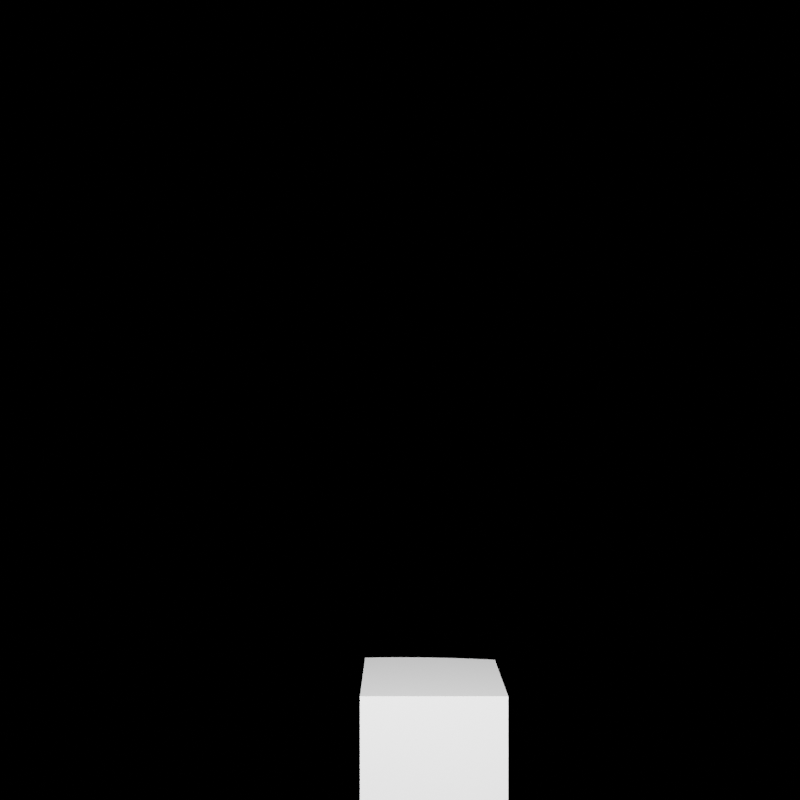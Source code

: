# Source: ray_length_setup_new.blend  (saved by Blender 2.92.15; exported with 4.5.12 LTS)
import bpy
from mathutils import Matrix  # noqa: F401  (used for matrix-valued properties, if any)

bpy.ops.wm.read_factory_settings(use_empty=True)
scene = bpy.context.scene
scene.name = 'Scene'

# ---- collections
col_collection = bpy.data.collections.new('Collection'); scene.collection.children.link(col_collection)

# ---- materials (node trees are filled in below, after node groups)
mat_neg_ray_len_texture = bpy.data.materials.new('neg_ray_len_texture')
mat_ray_len_texture = bpy.data.materials.new('ray_len_texture')

# ---- material node trees
mat_neg_ray_len_texture.use_nodes = True; mat_neg_ray_len_texture.node_tree.nodes.clear()
_N = mat_neg_ray_len_texture.node_tree.nodes; _L = mat_neg_ray_len_texture.node_tree.links
n0 = _N.new('ShaderNodeOutputMaterial'); n0.name = 'Material Output'; n0.location = (300, 300)
n1 = _N.new('ShaderNodeLightPath'); n1.name = 'Light Path'; n1.location = (-721, 278)
n2 = _N.new('ShaderNodeMapRange'); n2.name = 'Map Range'; n2.location = (-520, 254)
n2.inputs[1].default_value = 1.0
n2.inputs[2].default_value = 11.0
n3 = _N.new('ShaderNodeBsdfPrincipled'); n3.name = 'Principled BSDF'; n3.location = (0, 374)
n3.distribution = 'GGX'
n3.subsurface_method = 'BURLEY'
n3.inputs[3].default_value = 1.45
n3.inputs[13].default_value = 0.0
n3.inputs[20].default_value = 0.1
n3.inputs[27].default_value = (0.0, 0.0, 0.0, 1.0)
n3.inputs[28].default_value = 1.0
n4 = _N.new('ShaderNodeValToRGB'); n4.name = 'ColorRamp'; n4.location = (-294, 252)
n4.color_ramp.interpolation = 'CONSTANT'
while len(n4.color_ramp.elements) > 1: n4.color_ramp.elements.remove(n4.color_ramp.elements[-1])
n4.color_ramp.elements[0].position = 0.0; n4.color_ramp.elements[0].color = (0.0, 0.0, 0.0, 1.0)
_e = n4.color_ramp.elements.new(0.001); _e.color = (0.0, 0.0, 0.0, 1.0)
_e = n4.color_ramp.elements.new(1.0); _e.color = (0.0, 0.0, 0.0, 0.0)
_L.new(n2.outputs[0], n4.inputs[0])
_L.new(n1.outputs[8], n2.inputs[0])
_L.new(n3.outputs[0], n0.inputs[0])
_L.new(n4.outputs[0], n3.inputs[0])
_L.new(n4.outputs[1], n3.inputs[4])
n0.is_active_output = True
mat_ray_len_texture.use_nodes = True; mat_ray_len_texture.node_tree.nodes.clear()
_N = mat_ray_len_texture.node_tree.nodes; _L = mat_ray_len_texture.node_tree.links
n0 = _N.new('ShaderNodeOutputMaterial'); n0.name = 'Material Output'; n0.location = (300, 300)
n1 = _N.new('ShaderNodeLightPath'); n1.name = 'Light Path'; n1.location = (-721, 278)
n2 = _N.new('ShaderNodeMapRange'); n2.name = 'Map Range'; n2.location = (-520, 254)
n2.inputs[1].default_value = 1.0
n2.inputs[2].default_value = 11.0
n3 = _N.new('ShaderNodeBsdfPrincipled'); n3.name = 'Principled BSDF'; n3.location = (0, 374)
n3.distribution = 'GGX'
n3.subsurface_method = 'BURLEY'
n3.inputs[3].default_value = 1.45
n3.inputs[13].default_value = 0.0
n3.inputs[20].default_value = 0.1
n3.inputs[27].default_value = (0.0, 0.0, 0.0, 1.0)
n3.inputs[28].default_value = 1.0
n4 = _N.new('ShaderNodeValToRGB'); n4.name = 'ColorRamp'; n4.location = (-294, 252)
n4.color_ramp.interpolation = 'CONSTANT'
while len(n4.color_ramp.elements) > 1: n4.color_ramp.elements.remove(n4.color_ramp.elements[-1])
n4.color_ramp.elements[0].position = 0.0; n4.color_ramp.elements[0].color = (0.0, 0.0, 0.0, 1.0)
_e = n4.color_ramp.elements.new(0.001); _e.color = (1.0, 1.0, 1.0, 1.0)
_e = n4.color_ramp.elements.new(1.0); _e.color = (0.0, 0.0, 0.0, 0.0)
_L.new(n2.outputs[0], n4.inputs[0])
_L.new(n1.outputs[8], n2.inputs[0])
_L.new(n3.outputs[0], n0.inputs[0])
_L.new(n4.outputs[0], n3.inputs[0])
_L.new(n4.outputs[1], n3.inputs[4])
n0.is_active_output = True

# ---- world
world_world = bpy.data.worlds.new('World'); scene.world = world_world
world_world.use_nodes = True; world_world.node_tree.nodes.clear()
_N = world_world.node_tree.nodes; _L = world_world.node_tree.links
n0 = _N.new('ShaderNodeOutputWorld'); n0.name = 'World Output'; n0.location = (300, 300)
n1 = _N.new('ShaderNodeBsdfDiffuse'); n1.name = 'Diffuse BSDF'; n1.location = (10, 300)
n1.inputs[0].default_value = (0.05088, 0.05088, 0.05088, 1.0)
_L.new(n1.outputs[0], n0.inputs[0])
n0.is_active_output = True
world_world.color = (0.05088, 0.05088, 0.05088)
world_world.use_sun_shadow = False
world_world.sun_shadow_jitter_overblur = 0.0

# ---- cameras
cam_camera = bpy.data.cameras.new('Camera')
cam_camera.clip_end = 100.0
cam_camera.lens = 30.0
cam_camera.ortho_scale = 7.314

# ---- lights
light_light = bpy.data.lights.new('Light', 'POINT')
light_light.transmission_factor = 0.0
light_light.energy = 1e+04
light_light.shadow_soft_size = 0.1
light_light.shadow_maximum_resolution = 0.006
light_light.use_absolute_resolution = True

# ---- meshes
me_cube_002 = bpy.data.meshes.new('Cube.002')
me_cube_002.from_pydata([(-1.0, -1.0, -1.0), (-1.0, -1.0, 1.0), (-1.0, 1.0, -1.0), (-1.0, 1.0, 1.0), (1.0, -1.0, -1.0), (1.0, -1.0, 1.0), (1.0, 1.0, -1.0), (1.0, 1.0, 1.0)], [], [(0, 1, 3, 2), (2, 3, 7, 6), (6, 7, 5, 4), (4, 5, 1, 0), (2, 6, 4, 0), (7, 3, 1, 5)])
_uv = me_cube_002.uv_layers.new(name='UVMap')
_uv.uv.foreach_set('vector', [0.375, 0.0, 0.625, 0.0, 0.625, 0.25, 0.375, 0.25, 0.375, 0.25, 0.625, 0.25, 0.625, 0.5, 0.375, 0.5, 0.375, 0.5, 0.625, 0.5, 0.625, 0.75, 0.375, 0.75, 0.375, 0.75, 0.625, 0.75, 0.625, 1.0, 0.375, 1.0, 0.125, 0.5, 0.375, 0.5, 0.375, 0.75, 0.125, 0.75, 0.625, 0.5, 0.875, 0.5, 0.875, 0.75, 0.625, 0.75])
me_cube_002.materials.append(mat_neg_ray_len_texture)
me_cube_002.use_remesh_fix_poles = True
me_cube_002.use_remesh_preserve_attributes = False
me_cube_002.use_mirror_vertex_groups = False
me_cube_002.update()
me_cube_003 = bpy.data.meshes.new('Cube.003')
me_cube_003.from_pydata([(-1.0, -1.0, -1.0), (-1.0, -1.0, 1.0), (-1.0, 1.0, -1.0), (-1.0, 1.0, 1.0), (1.0, -1.0, -1.0), (1.0, -1.0, 1.0), (1.0, 1.0, -1.0), (1.0, 1.0, 1.0)], [], [(0, 1, 3, 2), (2, 3, 7, 6), (6, 7, 5, 4), (4, 5, 1, 0), (2, 6, 4, 0), (7, 3, 1, 5)])
_uv = me_cube_003.uv_layers.new(name='UVMap')
_uv.uv.foreach_set('vector', [0.375, 0.0, 0.625, 0.0, 0.625, 0.25, 0.375, 0.25, 0.375, 0.25, 0.625, 0.25, 0.625, 0.5, 0.375, 0.5, 0.375, 0.5, 0.625, 0.5, 0.625, 0.75, 0.375, 0.75, 0.375, 0.75, 0.625, 0.75, 0.625, 1.0, 0.375, 1.0, 0.125, 0.5, 0.375, 0.5, 0.375, 0.75, 0.125, 0.75, 0.625, 0.5, 0.875, 0.5, 0.875, 0.75, 0.625, 0.75])
me_cube_003.materials.append(mat_ray_len_texture)
me_cube_003.use_remesh_fix_poles = True
me_cube_003.use_remesh_preserve_attributes = False
me_cube_003.use_mirror_vertex_groups = False
me_cube_003.update()

# ---- objects
ob_light = bpy.data.objects.new('Light', light_light)
ob_camera = bpy.data.objects.new('Camera', cam_camera)
ob_cube = bpy.data.objects.new('Cube', me_cube_002)
ob_cube_001 = bpy.data.objects.new('Cube.001', me_cube_003)

# ---- transforms, parenting, visibility, modifiers, constraints
ob_light.location = (5.0, 5.0, 10.0)
ob_light.lock_rotations_4d = False
ob_light.empty_display_type = 'ARROWS'
ob_light.color = (0.0, 0.0, 0.0, 0.0)
ob_light.lineart.crease_threshold = 0.0
ob_camera.location = (5.0, 5.0, 10.0)
ob_camera.lock_rotations_4d = False
ob_camera.empty_display_type = 'ARROWS'
ob_camera.color = (0.0, 0.0, 0.0, 0.0)
ob_camera.display_type = 'WIRE'
ob_camera.lineart.crease_threshold = 0.0
ob_cube.location = (0.0, 0.0, 0.0)
ob_cube.lineart.crease_threshold = 0.0
ob_cube_001.location = (5.46, 0.0, 0.0)
ob_cube_001.lineart.crease_threshold = 0.0

# ---- collection membership
col_collection.objects.link(ob_light)
col_collection.objects.link(ob_camera)
col_collection.objects.link(ob_cube)
col_collection.objects.link(ob_cube_001)

# ---- scene / render settings (as saved in the file)
scene.camera = ob_camera
scene.frame_start = 1; scene.frame_end = 16; scene.frame_set(1)
scene.render.engine = 'CYCLES'
scene.render.image_settings.color_mode = 'BW'
scene.render.resolution_x = 64
scene.render.resolution_y = 64
scene.render.use_stamp_time = False
scene.render.use_stamp_date = False
scene.render.use_stamp_frame = False
scene.render.use_stamp_camera = False
scene.render.use_stamp_scene = False
scene.render.use_stamp_render_time = False
scene.cycles.use_denoising = False
scene.cycles.samples = 128
scene.cycles.sampling_pattern = 'TABULATED_SOBOL'
scene.cycles.use_adaptive_sampling = False
scene.cycles.use_light_tree = False
scene.view_settings.view_transform = 'Filmic'
bpy.context.view_layer.update()
